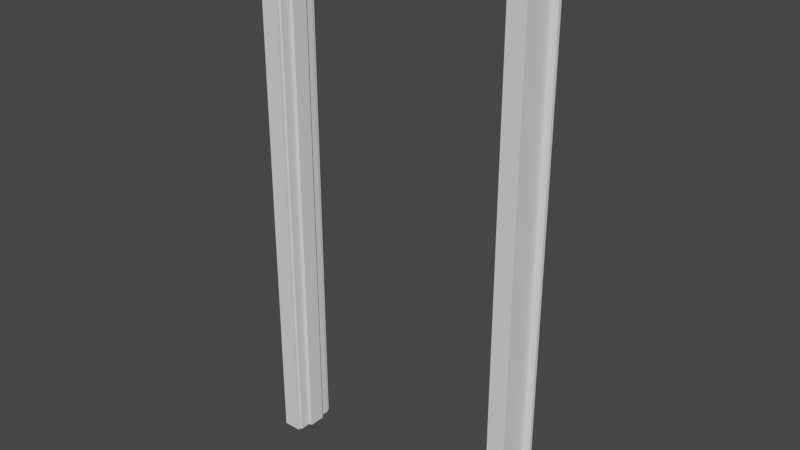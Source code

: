 # Source: Door_Frame.blend  (saved by Blender 2.83.2; exported with 4.5.12 LTS)
import bpy
from mathutils import Matrix  # noqa: F401  (used for matrix-valued properties, if any)

bpy.ops.wm.read_factory_settings(use_empty=True)
scene = bpy.context.scene
scene.name = 'Scene'

# ---- collections
col_collection = bpy.data.collections.new('Collection'); scene.collection.children.link(col_collection)

# ---- world
world_world = bpy.data.worlds.new('World'); scene.world = world_world
world_world.use_nodes = True; world_world.node_tree.nodes.clear()
_N = world_world.node_tree.nodes; _L = world_world.node_tree.links
n0 = _N.new('ShaderNodeOutputWorld'); n0.name = 'World Output'; n0.location = (300, 300)
n1 = _N.new('ShaderNodeBackground'); n1.name = 'Background'; n1.location = (10, 300)
n1.inputs[0].default_value = (0.05088, 0.05088, 0.05088, 1.0)
_L.new(n1.outputs[0], n0.inputs[0])
n0.is_active_output = True
world_world.color = (0.05088, 0.05088, 0.05088)
world_world.use_sun_shadow = False
world_world.sun_shadow_jitter_overblur = 0.0

# ---- meshes
me_cube_006 = bpy.data.meshes.new('Cube.006')
me_cube_006.from_pydata([(-1.863e-09, 0.0, 0.0), (-1.863e-09, 0.1778, 0.0), (0.06985, 0.1778, 0.0), (0.06985, 0.0, 0.0), (0.06985, 0.1778, 2.032), (0.06985, 0.0, 2.032), (0.9969, 0.0, 0.0), (0.9969, 0.1778, 0.0), (1.067, 0.1778, 0.0), (1.067, 0.0, 0.0), (0.9969, 0.0, 2.032), (0.9969, 0.1778, 2.032), (-1.863e-09, 0.0, 2.108), (-1.863e-09, 0.1778, 2.108), (1.067, 0.1778, 2.108), (1.067, 0.0, 2.108), (-1.863e-09, 0.1651, 0.0), (-1.863e-09, 0.0127, 0.0), (0.06985, 0.1651, 2.032), (0.06985, 0.0127, 2.032), (0.06985, 0.0127, 0.0), (0.06985, 0.1651, 0.0), (0.9969, 0.0127, 2.032), (0.9969, 0.1651, 2.032), (0.9969, 0.1651, 0.0), (0.9969, 0.0127, 0.0), (1.067, 0.0127, 0.0), (1.067, 0.1651, 0.0), (-1.863e-09, 0.0127, 2.108), (-1.863e-09, 0.1651, 2.108), (1.067, 0.1651, 2.108), (1.067, 0.0127, 2.108), (1.041, 0.0127, 0.0), (1.041, 0.1651, 0.0), (1.041, 0.0127, 2.083), (1.041, 0.1651, 2.083), (0.0254, 0.1651, 0.0), (0.0254, 0.0127, 0.0), (0.0254, 0.0127, 2.083), (0.0254, 0.1651, 2.083), (0.0762, 0.1651, 2.026), (0.0762, 0.0127, 2.026), (0.0762, 0.0127, 0.0), (0.0762, 0.1651, 0.0), (0.9906, 0.0127, 2.026), (0.9906, 0.1651, 2.026), (0.9906, 0.1651, 0.0), (0.9906, 0.0127, 0.0), (0.0762, 0.1216, 2.026), (0.0762, 0.05625, 2.026), (0.0762, 0.05625, 0.0), (0.0762, 0.1216, 0.0), (0.9906, 0.05625, 2.026), (0.9906, 0.1216, 2.026), (0.9906, 0.1216, 0.0), (0.9906, 0.05625, 0.0), (0.0889, 0.1216, 2.013), (0.0889, 0.05625, 2.013), (0.0889, 0.05625, 0.0), (0.0889, 0.1216, 0.0), (0.9779, 0.05625, 2.013), (0.9779, 0.1216, 2.013), (0.9779, 0.1216, 0.0), (0.9779, 0.05625, 0.0)], [(17, 20), (25, 26), (25, 32)], [(38, 39, 36, 37), (39, 38, 34, 35), (28, 31, 34, 38), (31, 28, 12, 15), (33, 35, 34, 32), (11, 4, 13, 14), (29, 30, 14, 13), (35, 30, 29, 39), (11, 14, 8, 7), (27, 8, 14, 30), (30, 35, 33, 27), (38, 37, 17, 28), (29, 16, 36, 39), (29, 13, 1, 16), (4, 2, 1, 13), (17, 0, 12, 28), (3, 5, 12, 0), (5, 10, 15, 12), (10, 6, 9, 15), (31, 26, 32, 34), (31, 15, 9, 26), (6, 10, 22, 25), (23, 24, 46, 45), (23, 11, 7, 24), (22, 19, 41, 44), (2, 4, 18, 21), (19, 5, 3, 20), (18, 23, 45, 40), (19, 22, 10, 5), (23, 18, 4, 11), (53, 45, 46, 54), (49, 41, 42, 50), (49, 52, 44, 41), (25, 22, 44, 47), (19, 20, 42, 41), (21, 18, 40, 43), (24, 25, 47, 55, 54, 46), (20, 21, 43, 51, 50, 42), (44, 52, 55, 47), (49, 50, 58, 57), (40, 48, 51, 43), (48, 53, 61, 56), (40, 45, 53, 48), (52, 49, 57, 60), (60, 61, 62, 63), (56, 57, 58, 59), (56, 61, 60, 57), (51, 48, 56, 59), (53, 54, 62, 61), (55, 52, 60, 63), (54, 55, 63, 62), (50, 51, 59, 58), (2, 21, 16, 1), (27, 33, 24), (24, 7, 8, 27)])
_uv = me_cube_006.uv_layers.new(name='UVMap')
_uv.uv.foreach_set('vector', [0.9783, 0.06568, 0.9783, 0.02128, 0.00752, 0.02128, 0.00752, 0.06568, 0.06835, 0.1985, 0.06835, 0.09899, 0.8815, 0.09899, 0.8815, 0.1985, 0.8001, 0.4333, 0.1875, 0.4333, 0.2021, 0.4464, 0.7855, 0.4464, 0.1875, 0.4333, 0.8001, 0.4333, 0.8001, 0.4333, 0.1875, 0.4333, 0.00752, 0.02128, 0.9783, 0.02128, 0.9783, 0.06568, 0.00752, 0.06568, 0.2276, 0.4727, 0.7599, 0.4727, 0.8001, 0.4333, 0.1875, 0.4333, 0.8001, 0.4333, 0.1875, 0.4333, 0.1875, 0.4333, 0.8001, 0.4333, 0.2021, 0.4464, 0.1875, 0.4333, 0.8001, 0.4333, 0.7855, 0.4464, 0.9524, 0.2598, 0.9879, 0.2253, 0.006742, 0.2253, 0.006742, 0.2598, 0.00752, 0.02128, 0.00752, 0.01684, 0.9902, 0.01684, 0.9902, 0.02128, 0.9879, 0.2253, 0.9761, 0.2379, 0.006742, 0.2379, 0.006742, 0.2253, 0.9761, 0.7396, 0.006742, 0.7396, 0.006742, 0.7521, 0.9879, 0.7521, 0.9879, 0.7521, 0.006742, 0.7521, 0.006742, 0.7396, 0.9761, 0.7396, 0.9902, 0.02128, 0.9902, 0.01684, 0.00752, 0.01684, 0.00752, 0.02128, 0.9524, 0.7176, 0.006742, 0.7176, 0.006742, 0.7521, 0.9879, 0.7521, 0.00752, 0.06568, 0.00752, 0.07012, 0.9902, 0.07012, 0.9902, 0.06568, 0.006742, 0.7176, 0.9524, 0.7176, 0.9879, 0.7521, 0.006742, 0.7521, 0.7599, 0.4727, 0.2276, 0.4727, 0.1875, 0.4333, 0.8001, 0.4333, 0.9524, 0.2598, 0.006742, 0.2598, 0.006742, 0.2253, 0.9879, 0.2253, 0.9879, 0.2253, 0.006742, 0.2253, 0.006742, 0.2379, 0.9761, 0.2379, 0.9902, 0.06568, 0.9902, 0.07012, 0.00752, 0.07012, 0.00752, 0.06568, 0.00752, 0.07012, 0.9547, 0.07012, 0.9547, 0.06568, 0.00752, 0.06568, 0.9524, 0.2598, 0.006742, 0.2598, 0.006742, 0.263, 0.9495, 0.263, 0.9547, 0.02128, 0.9547, 0.01684, 0.00752, 0.01684, 0.00752, 0.02128, 0.2276, 0.4727, 0.7599, 0.4727, 0.7563, 0.476, 0.2312, 0.476, 0.00752, 0.01684, 0.9547, 0.01684, 0.9547, 0.02128, 0.00752, 0.02128, 0.9547, 0.06568, 0.9547, 0.07012, 0.00752, 0.07012, 0.00752, 0.06568, 0.7599, 0.4727, 0.2276, 0.4727, 0.2312, 0.476, 0.7563, 0.476, 0.1039, 0.09899, 0.846, 0.09899, 0.846, 0.08903, 0.1039, 0.08903, 0.846, 0.1985, 0.1039, 0.1985, 0.1039, 0.2085, 0.846, 0.2085, 0.9517, 0.03651, 0.9517, 0.02128, 0.00752, 0.02128, 0.00752, 0.03651, 0.9517, 0.05046, 0.9517, 0.06568, 0.00752, 0.06568, 0.00752, 0.05046, 0.109, 0.1331, 0.8409, 0.1331, 0.8409, 0.09899, 0.109, 0.09899, 0.006742, 0.2598, 0.9524, 0.2598, 0.9495, 0.263, 0.006742, 0.263, 0.9524, 0.7176, 0.006742, 0.7176, 0.006742, 0.7145, 0.9495, 0.7145, 0.006742, 0.7176, 0.9524, 0.7176, 0.9495, 0.7145, 0.006742, 0.7145, 0.006742, 0.2598, 0.006742, 0.2598, 0.006742, 0.263, 0.006742, 0.263, 0.006742, 0.263, 0.006742, 0.263, 0.006742, 0.7176, 0.006742, 0.7176, 0.006742, 0.7145, 0.006742, 0.7145, 0.006742, 0.7145, 0.006742, 0.7145, 0.9517, 0.06568, 0.9517, 0.05046, 0.00752, 0.05046, 0.00752, 0.06568, 0.9495, 0.6483, 0.006742, 0.6483, 0.006742, 0.5616, 0.9436, 0.5616, 0.9517, 0.02128, 0.9517, 0.03651, 0.00752, 0.03651, 0.00752, 0.02128, 0.7563, 0.476, 0.2312, 0.476, 0.2385, 0.4825, 0.749, 0.4825, 0.109, 0.1985, 0.8409, 0.1985, 0.8409, 0.1644, 0.109, 0.1644, 0.2312, 0.476, 0.7563, 0.476, 0.749, 0.4825, 0.2385, 0.4825, 0.9458, 0.05046, 0.9458, 0.03651, 0.00752, 0.03651, 0.00752, 0.05046, 0.9458, 0.03651, 0.9458, 0.05046, 0.00752, 0.05046, 0.00752, 0.03651, 0.1192, 0.1644, 0.8307, 0.1644, 0.8307, 0.1331, 0.1192, 0.1331, 0.006742, 0.6483, 0.9495, 0.6483, 0.9436, 0.5616, 0.006742, 0.5616, 0.9671, 0.3053, 0.02434, 0.3053, 0.02434, 0.4034, 0.9612, 0.4034, 0.02434, 0.3053, 0.9671, 0.3053, 0.9612, 0.4034, 0.02434, 0.4034, 0.006742, 0.263, 0.006742, 0.263, 0.006742, 0.2692, 0.006742, 0.2692, 0.006742, 0.7145, 0.006742, 0.7145, 0.006742, 0.7082, 0.006742, 0.7082, 0.00752, 0.02128, 0.0, 0.0, 0.00752, 0.01684, 0.006742, 0.7176, 0.006742, 0.2379, 0.0, 0.0, 0.0, 0.0, 0.00752, 0.01684, 0.006742, 0.2253, 0.00752, 0.02128, 0.0, 0.0])
me_cube_006.materials.append(None)
me_cube_006.use_remesh_preserve_volume = False
me_cube_006.use_remesh_preserve_attributes = False
me_cube_006.use_mirror_vertex_groups = False
me_cube_006.update()

# ---- objects
ob_obj_bp = bpy.data.objects.new('OBJ_BP', None)
ob_obj_x = bpy.data.objects.new('OBJ_X', None)
ob_obj_y = bpy.data.objects.new('OBJ_Y', None)
ob_obj_z = bpy.data.objects.new('OBJ_Z', None)
ob_obj_prompts = bpy.data.objects.new('OBJ_PROMPTS', None)
ob_mesh_door_frame_door_frame = bpy.data.objects.new('MESH.Door Frame.Door Frame', me_cube_006)

# ---- transforms, parenting, visibility, modifiers, constraints
ob_obj_bp.location = (0.0, 0.0, 0.0)
ob_obj_bp.empty_display_type = 'ARROWS'
ob_obj_bp.empty_display_size = 0.1
ob_obj_bp.lineart.crease_threshold = 0.0
ob_obj_x.parent = ob_obj_bp
ob_obj_x.location = (1.067, 0.0, 0.0)
ob_obj_x.lock_location = (False, True, True)
ob_obj_x.lock_rotation = (True, True, True)
ob_obj_x.empty_display_type = 'SPHERE'
ob_obj_x.empty_display_size = 0.1
ob_obj_x.lineart.crease_threshold = 0.0
ob_obj_y.parent = ob_obj_bp
ob_obj_y.location = (0.0, 0.1524, 0.0)
ob_obj_y.lock_location = (True, False, True)
ob_obj_y.lock_rotation = (True, True, True)
ob_obj_y.empty_display_type = 'SPHERE'
ob_obj_y.empty_display_size = 0.1
ob_obj_y.lineart.crease_threshold = 0.0
ob_obj_z.parent = ob_obj_bp
ob_obj_z.location = (0.0, 0.0, 2.108)
ob_obj_z.lock_location = (True, True, False)
ob_obj_z.lock_rotation = (True, True, True)
ob_obj_z.empty_display_type = 'SINGLE_ARROW'
ob_obj_z.empty_display_size = 0.2
ob_obj_z.lineart.crease_threshold = 0.0
ob_obj_prompts.parent = ob_obj_bp
ob_obj_prompts.location = (0.0, 0.0, 0.0)
ob_obj_prompts.lock_location = (True, True, True)
ob_obj_prompts.lock_rotation = (True, True, True)
ob_obj_prompts.empty_display_size = 0.0001
ob_obj_prompts.lineart.crease_threshold = 0.0
ob_mesh_door_frame_door_frame.parent = ob_obj_bp
ob_mesh_door_frame_door_frame.location = (0.0, -0.0127, -9.934e-08)
ob_mesh_door_frame_door_frame.lock_location = (True, True, True)
ob_mesh_door_frame_door_frame.lock_rotation = (True, True, True)
ob_mesh_door_frame_door_frame.lock_scale = (True, True, True)
ob_mesh_door_frame_door_frame.lineart.crease_threshold = 0.0
_vg = ob_mesh_door_frame_door_frame.vertex_groups.new(name='OBJ_X')
_vg = ob_mesh_door_frame_door_frame.vertex_groups.new(name='OBJ_Y')
_vg = ob_mesh_door_frame_door_frame.vertex_groups.new(name='OBJ_Z')
_m = ob_mesh_door_frame_door_frame.modifiers.new('Hook-OBJ_X', 'HOOK')
_m.center = (1.067, 0.0127, 9.934e-08)
_m.matrix_inverse = ((1.0, 0.0, 0.0, -1.067), (0.0, 1.0, 0.0, -0.0127), (0.0, 0.0, 1.0, -9.934e-08), (0.0, 0.0, 0.0, 1.0))
_m.object = ob_obj_x
_m = ob_mesh_door_frame_door_frame.modifiers.new('Hook-OBJ_Y', 'HOOK')
_m.center = (0.0, 0.1651, 9.934e-08)
_m.matrix_inverse = ((1.0, 0.0, 0.0, 0.0), (0.0, 1.0, 0.0, -0.1651), (0.0, 0.0, 1.0, -9.934e-08), (0.0, 0.0, 0.0, 1.0))
_m.object = ob_obj_y
_m = ob_mesh_door_frame_door_frame.modifiers.new('Hook-OBJ_Z', 'HOOK')
_m.center = (0.0, 0.0127, 2.108)
_m.matrix_inverse = ((1.0, 0.0, 0.0, 0.0), (0.0, 1.0, 0.0, -0.0127), (0.0, 0.0, 1.0, -2.108), (0.0, 0.0, 0.0, 1.0))
_m.object = ob_obj_z

# ---- collection membership
col_collection.objects.link(ob_obj_bp)
col_collection.objects.link(ob_obj_x)
col_collection.objects.link(ob_obj_y)
col_collection.objects.link(ob_obj_z)
col_collection.objects.link(ob_obj_prompts)
col_collection.objects.link(ob_mesh_door_frame_door_frame)

# ---- scene / render settings (as saved in the file)
scene.frame_start = 1; scene.frame_end = 250; scene.frame_set(1)
scene.render.engine = 'BLENDER_EEVEE_NEXT'
scene.cycles.use_denoising = False
scene.cycles.samples = 128
scene.cycles.sampling_pattern = 'TABULATED_SOBOL'
scene.cycles.use_adaptive_sampling = False
scene.cycles.use_light_tree = False
scene.eevee.use_gtao = True
scene.eevee.use_raytracing = True
scene.view_settings.view_transform = 'Filmic'
bpy.context.view_layer.update()

# ---- added for rendering (the .blend has no active camera and no usable light): camera, sun
cam_auto = bpy.data.cameras.new('AutoCamera')
cam_auto.lens = 50.0
cam_auto.sensor_width = 36.0
cam_auto.clip_end = 1000.0
ob_auto_camera = bpy.data.objects.new('AutoCamera', cam_auto)
scene.collection.objects.link(ob_auto_camera)
ob_auto_camera.location = (2.72565, -2.5545, 2.8079)
ob_auto_camera.rotation_euler = (1.09748, -7.21219e-08, 0.694738)
scene.camera = ob_auto_camera
light_auto_sun = bpy.data.lights.new('AutoSun', 'SUN')
light_auto_sun.energy = 3.0
light_auto_sun.angle = 0.0523599
ob_auto_sun = bpy.data.objects.new('AutoSun', light_auto_sun)
scene.collection.objects.link(ob_auto_sun)
ob_auto_sun.rotation_euler = (0.872665, 0.174533, 0.523599)
bpy.context.view_layer.update()
